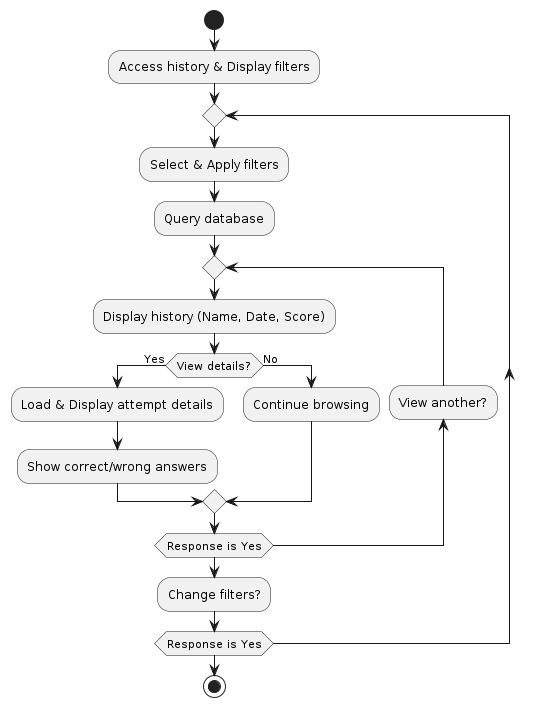

The diagram above was rendered by PlantUML. Its source (embedded in the PNG):
@startuml
start
:Access history & Display filters;
repeat
  :Select & Apply filters;
  :Query database;
  repeat
    :Display history (Name, Date, Score);
    if (View details?) then (Yes)
      :Load & Display attempt details;
      :Show correct/wrong answers;
    else (No)
      :Continue browsing;
    endif
  backward:View another?;
  repeat while (Response is Yes)
  :Change filters?;
repeat while (Response is Yes)
stop
@enduml